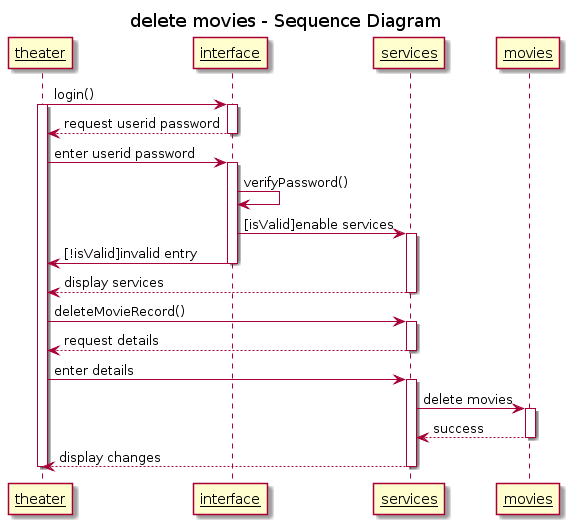

The diagram above was rendered by PlantUML. Its source (embedded in the PNG):
@startuml
title delete movies - Sequence Diagram
"<u>theater" as T -> "<u>interface" as UI : login()
activate T
activate UI
UI --> T : request userid password
deactivate UI
T -> UI : enter userid password
activate UI
UI -> UI : verifyPassword()
UI -> "<u>services" as S : [isValid]enable services
activate S
UI -> T : [!isValid]invalid entry
deactivate UI
S --> T : display services
deactivate S
T -> S : deleteMovieRecord()
activate S
S --> T : request details
deactivate S
T -> S : enter details
activate S
S -> "<u>movies" as M : delete movies
activate M
M --> S : success
deactivate M
S --> T : display changes
deactivate S

deactivate T
@enduml